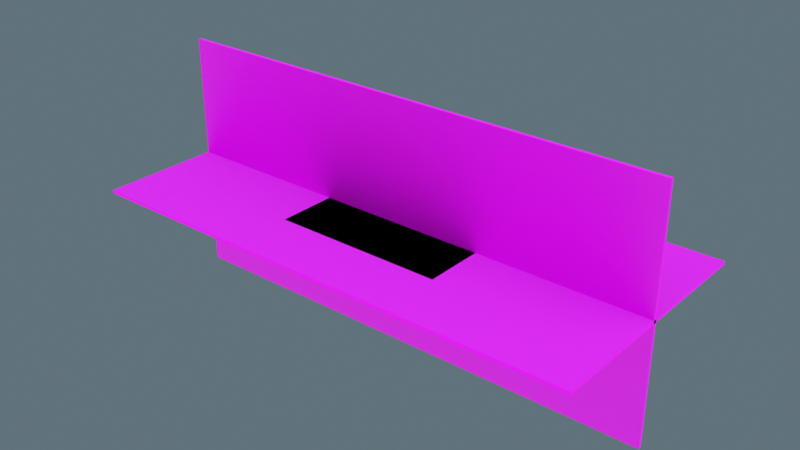 # Source: Cardboard_01.blend  (saved by Blender 2.92.15; exported with 4.5.12 LTS)
import bpy
from mathutils import Matrix  # noqa: F401  (used for matrix-valued properties, if any)

bpy.ops.wm.read_factory_settings(use_empty=True)
scene = bpy.context.scene
scene.name = 'Scene'

# ---- images (referenced by path relative to the original .blend; pixels are not part of the script)
import os
ASSET_DIR = os.environ.get("B2B_ASSET_DIR", "")  # directory of the original .blend (textures are referenced by path, not embedded)
HERE = os.path.dirname(os.path.abspath(__file__))  # packed textures are extracted next to this script under _unpacked/

def load_image(name, relpath, width, height, colorspace="sRGB"):
    """Load a texture the original file referenced (path relative to the .blend, or extracted next to this script)."""
    p = next((c for c in (os.path.join(HERE, relpath), os.path.join(ASSET_DIR, relpath)) if relpath and os.path.exists(c)), "")
    if p:
        img = bpy.data.images.load(p, check_existing=True)
        img.name = name
    else:  # same state as the original file: an image datablock whose file is absent (Cycles renders it pink)
        img = bpy.data.images.new(name, width, height)
        img.source = "FILE"
        img.filepath = "//" + (relpath or name)
    img.colorspace_settings.name = colorspace
    return img
img_cardboard_surface_01_jpg = load_image('Cardboard_Surface_01.jpg', 'Cardboard_Surface_01.jpg', 1024, 1024, 'sRGB')
img_cardboard_surface_01_nrm_jpg = load_image('Cardboard_Surface_01_NRM.jpg', 'Cardboard_Surface_01_NRM.jpg', 1024, 1024, 'Non-Color')
img_cardboard_surface_01_nb_jpg = load_image('Cardboard_Surface_01_NB.jpg', 'Cardboard_Surface_01_NB.jpg', 1024, 1024, 'Non-Color')
img_cardboard_side_01_jpg = load_image('Cardboard_Side_01.jpg', 'Cardboard_Side_01.jpg', 1024, 1024, 'sRGB')
img_cardboard_side_01_nb_jpg = load_image('Cardboard_Side_01_NB.jpg', 'Cardboard_Side_01_NB.jpg', 1024, 1024, 'Non-Color')
img_cardboard_side_01_ao_jpg = load_image('Cardboard_Side_01_AO.jpg', 'Cardboard_Side_01_AO.jpg', 1024, 1024, 'Non-Color')

# ---- materials (node trees are filled in below, after node groups)
mat_m_cardboard_surface_01 = bpy.data.materials.new('M_Cardboard_Surface_01')
mat_m_cardboard_surface_01.use_transparent_shadow = False
mat_m_cardboard_side_01 = bpy.data.materials.new('M_Cardboard_Side_01')
mat_m_cardboard_side_01.use_transparent_shadow = False

# ---- material node trees
mat_m_cardboard_surface_01.use_nodes = True; mat_m_cardboard_surface_01.node_tree.nodes.clear()
_N = mat_m_cardboard_surface_01.node_tree.nodes; _L = mat_m_cardboard_surface_01.node_tree.links
n0 = _N.new('ShaderNodeOutputMaterial'); n0.name = 'Material Output'; n0.location = (300, 300)
n1 = _N.new('ShaderNodeTexImage'); n1.name = 'Image Texture'; n1.location = (-531, 309)
n1.image = img_cardboard_surface_01_jpg
n2 = _N.new('ShaderNodeTexImage'); n2.name = 'Image Texture.002'; n2.location = (-729, -293)
n2.image = img_cardboard_surface_01_nrm_jpg
n3 = _N.new('ShaderNodeBsdfPrincipled'); n3.name = 'Principled BSDF'; n3.location = (10, 300)
n3.distribution = 'GGX'
n3.subsurface_method = 'BURLEY'
n3.inputs[3].default_value = 1.45
n3.inputs[27].default_value = (0.0, 0.0, 0.0, 1.0)
n3.inputs[28].default_value = 1.0
n4 = _N.new('ShaderNodeNormalMap'); n4.name = 'Normal Map'; n4.location = (-331, -221)
n4.inputs[0].default_value = 0.5
n5 = _N.new('ShaderNodeTexImage'); n5.name = 'Image Texture.001'; n5.location = (-732, -6)
n5.image = img_cardboard_surface_01_nb_jpg
n6 = _N.new('ShaderNodeMath'); n6.name = 'Math'; n6.location = (-233, 67)
n6.use_clamp = True
n6.inputs[0].default_value = 0.3
n6.inputs[2].default_value = 0.0
n7 = _N.new('ShaderNodeRGBToBW'); n7.name = 'RGB to BW'; n7.location = (-443, 17)
_L.new(n3.outputs[0], n0.inputs[0])
_L.new(n1.outputs[0], n3.inputs[0])
_L.new(n5.outputs[0], n7.inputs[0])
_L.new(n2.outputs[0], n4.inputs[1])
_L.new(n4.outputs[0], n3.inputs[5])
_L.new(n7.outputs[0], n6.inputs[1])
_L.new(n6.outputs[0], n3.inputs[2])
n0.is_active_output = True
mat_m_cardboard_side_01.use_nodes = True; mat_m_cardboard_side_01.node_tree.nodes.clear()
_N = mat_m_cardboard_side_01.node_tree.nodes; _L = mat_m_cardboard_side_01.node_tree.links
n0 = _N.new('ShaderNodeOutputMaterial'); n0.name = 'Material Output'; n0.location = (300, 300)
n1 = _N.new('ShaderNodeTexImage'); n1.name = 'Image Texture'; n1.location = (-1024, 314)
n1.image = img_cardboard_side_01_jpg
n2 = _N.new('ShaderNodeMix'); n2.name = 'Mix'; n2.location = (-288, 442)
n2.data_type = 'RGBA'
n2.clamp_result = True
n3 = _N.new('ShaderNodeTexImage'); n3.name = 'Image Texture.002'; n3.location = (-1093, -266)
n3.image = img_cardboard_surface_01_nrm_jpg
n4 = _N.new('ShaderNodeNormalMap'); n4.name = 'Normal Map'; n4.location = (-782, -306)
n5 = _N.new('ShaderNodeRGBToBW'); n5.name = 'RGB to BW'; n5.location = (-1201, -61)
n6 = _N.new('ShaderNodeMath'); n6.name = 'Math'; n6.location = (-996, 37)
n6.inputs[0].default_value = 0.3
n6.inputs[2].default_value = 0.0
n7 = _N.new('ShaderNodeTexImage'); n7.name = 'Image Texture.001'; n7.location = (-1484, -106)
n7.hide = True
n7.image = img_cardboard_side_01_nb_jpg
n8 = _N.new('ShaderNodeBump'); n8.name = 'Bump'; n8.location = (-334, -127)
n8.inputs[0].default_value = 0.5
n8.inputs[1].default_value = 1.0
n8.inputs[2].default_value = 1.0
n9 = _N.new('ShaderNodeTexImage'); n9.name = 'Image Texture.003'; n9.location = (-1017, 590)
n9.image = img_cardboard_side_01_ao_jpg
n10 = _N.new('ShaderNodeTexImage'); n10.name = 'Image Texture.004'; n10.location = (-801, 25)
n10.image = img_cardboard_side_01_ao_jpg
n11 = _N.new('ShaderNodeInvert'); n11.name = 'Invert'; n11.location = (-463, 75)
n12 = _N.new('ShaderNodeMath'); n12.name = 'Math.001'; n12.location = (-240, 152)
n12.use_clamp = True
n12.inputs[0].default_value = 2.0
n12.inputs[2].default_value = 0.0
n13 = _N.new('ShaderNodeBsdfPrincipled'); n13.name = 'Principled BSDF'; n13.location = (10, 300)
n13.distribution = 'GGX'
n13.subsurface_method = 'BURLEY'
n13.inputs[3].default_value = 1.45
n13.inputs[27].default_value = (0.0, 0.0, 0.0, 1.0)
n13.inputs[28].default_value = 1.0
_L.new(n13.outputs[0], n0.inputs[0])
_L.new(n3.outputs[0], n4.inputs[1])
_L.new(n7.outputs[0], n5.inputs[0])
_L.new(n5.outputs[0], n6.inputs[1])
_L.new(n1.outputs[0], n2.inputs[7])
_L.new(n2.outputs[2], n13.inputs[0])
_L.new(n9.outputs[0], n2.inputs[6])
_L.new(n9.outputs[0], n2.inputs[0])
_L.new(n8.outputs[0], n13.inputs[5])
_L.new(n10.outputs[0], n8.inputs[3])
_L.new(n11.outputs[0], n12.inputs[1])
_L.new(n10.outputs[0], n11.inputs[1])
_L.new(n12.outputs[0], n13.inputs[2])
n0.is_active_output = True

# ---- world
world_dynamic_2 = bpy.data.worlds.new('Dynamic_2'); scene.world = world_dynamic_2
world_dynamic_2.use_nodes = True; world_dynamic_2.node_tree.nodes.clear()
_N = world_dynamic_2.node_tree.nodes; _L = world_dynamic_2.node_tree.links
n0 = _N.new('ShaderNodeBackground'); n0.name = 'Scene_Brightness'; n0.location = (6708, 360)
n1 = _N.new('ShaderNodeOutputWorld'); n1.name = 'World Output'; n1.location = (7167, 360)
n2 = _N.new('ShaderNodeTexCoord'); n2.name = 'Texture Coordinate'; n2.location = (244, 1005)
n3 = _N.new('ShaderNodeMapping'); n3.name = 'Mapping'; n3.location = (787, 730)
n3.vector_type = 'NORMAL'
n4 = _N.new('ShaderNodeNormal'); n4.name = 'Sky_normal'; n4.location = (1220, 685)
n5 = _N.new('ShaderNodeValToRGB'); n5.name = 'ColorRamp'; n5.location = (1671, 415)
n5.color_ramp.interpolation = 'EASE'
while len(n5.color_ramp.elements) > 1: n5.color_ramp.elements.remove(n5.color_ramp.elements[-1])
n5.color_ramp.elements[0].position = 0.969; n5.color_ramp.elements[0].color = (0.0, 0.0, 0.0, 1.0)
_e = n5.color_ramp.elements.new(1.0); _e.color = (1.0, 1.0, 1.0, 1.0)
n6 = _N.new('ShaderNodeValToRGB'); n6.name = 'ColorRamp.001'; n6.location = (2197, 415)
n6.color_ramp.interpolation = 'EASE'
while len(n6.color_ramp.elements) > 1: n6.color_ramp.elements.remove(n6.color_ramp.elements[-1])
n6.color_ramp.elements[0].position = 0.991; n6.color_ramp.elements[0].color = (0.0, 0.0, 0.0, 1.0)
_e = n6.color_ramp.elements.new(1.0); _e.color = (1.0, 1.0, 1.0, 1.0)
n7 = _N.new('ShaderNodeValToRGB'); n7.name = 'ColorRamp.002'; n7.location = (2197, 415)
n7.color_ramp.interpolation = 'EASE'
while len(n7.color_ramp.elements) > 1: n7.color_ramp.elements.remove(n7.color_ramp.elements[-1])
n7.color_ramp.elements[0].position = 0.779; n7.color_ramp.elements[0].color = (0.0, 0.0, 0.0, 1.0)
_e = n7.color_ramp.elements.new(1.0); _e.color = (1.0, 1.0, 1.0, 1.0)
n8 = _N.new('ShaderNodeMath'); n8.name = 'Math'; n8.location = (2197, 685)
n8.operation = 'MULTIPLY'
n8.inputs[1].default_value = 0.2
n8.inputs[2].default_value = 0.0
n9 = _N.new('ShaderNodeMath'); n9.name = 'Math.001'; n9.location = (3294, 685)
n9.operation = 'MULTIPLY'
n9.inputs[1].default_value = 2.0
n9.inputs[2].default_value = 0.0
n10 = _N.new('ShaderNodeMath'); n10.name = 'Math.002'; n10.location = (2745, 415)
n10.operation = 'MULTIPLY'
n10.inputs[1].default_value = 40.9
n10.inputs[2].default_value = 0.0
n11 = _N.new('ShaderNodeMath'); n11.name = 'Math.003'; n11.location = (3294, 415)
n11.operation = 'SUBTRACT'
n11.inputs[1].default_value = 1.0
n11.inputs[2].default_value = 0.0
n12 = _N.new('ShaderNodeMix'); n12.name = 'Soft_hard'; n12.location = (3819, 550)
n12.data_type = 'RGBA'
n12.inputs[0].default_value = 1.0
n13 = _N.new('ShaderNodeMix'); n13.name = 'Mix'; n13.location = (3819, 185)
n13.data_type = 'RGBA'
n13.inputs[0].default_value = 0.466
n14 = _N.new('ShaderNodeMix'); n14.name = 'Mix.001'; n14.location = (4344, 630)
n14.data_type = 'RGBA'
n14.blend_type = 'MULTIPLY'
n14.inputs[0].default_value = 1.0
n15 = _N.new('ShaderNodeMix'); n15.name = 'Mix.002'; n15.location = (4344, 90)
n15.data_type = 'RGBA'
n15.blend_type = 'MULTIPLY'
n15.inputs[0].default_value = 1.0
n16 = _N.new('ShaderNodeMix'); n16.name = 'Mix.003'; n16.location = (4782, 610)
n16.data_type = 'RGBA'
n16.inputs[6].default_value = (0.0, 0.0, 0.0, 1.0)
n17 = _N.new('ShaderNodeMix'); n17.name = 'Mix.004'; n17.location = (5132, 270)
n17.data_type = 'RGBA'
n17.inputs[6].default_value = (0.0, 0.0, 0.0, 1.0)
n17.inputs[7].default_value = (1.0, 0.82, 0.65, 1.0)
n18 = _N.new('ShaderNodeGamma'); n18.name = 'Gamma'; n18.location = (5132, 610)
n18.inputs[1].default_value = 2.3
n19 = _N.new('ShaderNodeGamma'); n19.name = 'Sun_value'; n19.location = (5524, 610)
n19.inputs[1].default_value = 0.0
n20 = _N.new('ShaderNodeGamma'); n20.name = 'Shadow_color_saturation'; n20.location = (5524, 880)
n21 = _N.new('ShaderNodeMix'); n21.name = 'Mix.005'; n21.location = (5941, 610)
n21.data_type = 'RGBA'
n21.blend_type = 'ADD'
n21.inputs[0].default_value = 1.0
n22 = _N.new('ShaderNodeMix'); n22.name = 'Mix.006'; n22.location = (5524, 340)
n22.data_type = 'RGBA'
n22.blend_type = 'ADD'
n22.inputs[0].default_value = 1.0
n23 = _N.new('ShaderNodeMix'); n23.name = 'Mix.007'; n23.location = (6314, 360)
n23.data_type = 'RGBA'
n24 = _N.new('ShaderNodeLightPath'); n24.name = 'Light Path'; n24.location = (5941, 130)
n25 = _N.new('ShaderNodeMapping'); n25.name = 'Mapping.001'; n25.location = (2197, 1510)
n25.inputs[3].default_value = (1.5, 1.5, 6.0)
n26 = _N.new('ShaderNodeTexNoise'); n26.name = 'Noise Texture'; n26.location = (2745, 1780)
n26.inputs[2].default_value = 3.8
n26.inputs[3].default_value = 2.4
n26.inputs[8].default_value = 0.5
n27 = _N.new('ShaderNodeTexNoise'); n27.name = 'Noise Texture.001'; n27.location = (2745, 1510)
n27.inputs[2].default_value = 2.0
n27.inputs[3].default_value = 10.0
n27.inputs[8].default_value = 0.2
n28 = _N.new('ShaderNodeValToRGB'); n28.name = 'ColorRamp.003'; n28.location = (3294, 1780)
while len(n28.color_ramp.elements) > 1: n28.color_ramp.elements.remove(n28.color_ramp.elements[-1])
n28.color_ramp.elements[0].position = 0.408; n28.color_ramp.elements[0].color = (0.0, 0.0, 0.0, 1.0)
_e = n28.color_ramp.elements.new(0.649); _e.color = (1.0, 1.0, 1.0, 1.0)
n29 = _N.new('ShaderNodeValToRGB'); n29.name = 'ColorRamp.004'; n29.location = (3294, 1510)
while len(n29.color_ramp.elements) > 1: n29.color_ramp.elements.remove(n29.color_ramp.elements[-1])
n29.color_ramp.elements[0].position = 0.408; n29.color_ramp.elements[0].color = (0.0, 0.0, 0.0, 1.0)
_e = n29.color_ramp.elements.new(0.576); _e.color = (1.0, 1.0, 1.0, 1.0)
n30 = _N.new('ShaderNodeValToRGB'); n30.name = 'ColorRamp.005'; n30.location = (3819, 820)
while len(n30.color_ramp.elements) > 1: n30.color_ramp.elements.remove(n30.color_ramp.elements[-1])
n30.color_ramp.elements[0].position = 0.0; n30.color_ramp.elements[0].color = (0.419, 0.419, 0.419, 0.419)
_e = n30.color_ramp.elements.new(0.16); _e.color = (1.0, 1.0, 1.0, 1.0)
_e = n30.color_ramp.elements.new(0.435); _e.color = (1.0, 1.0, 1.0, 1.0)
n31 = _N.new('ShaderNodeValToRGB'); n31.name = 'ColorRamp.006'; n31.location = (4344, 1360)
while len(n31.color_ramp.elements) > 1: n31.color_ramp.elements.remove(n31.color_ramp.elements[-1])
n31.color_ramp.elements[0].position = 0.0; n31.color_ramp.elements[0].color = (0.0, 0.0, 0.0, 0.0)
_e = n31.color_ramp.elements.new(0.187); _e.color = (1.0, 1.0, 1.0, 1.0)
_e = n31.color_ramp.elements.new(0.435); _e.color = (1.0, 1.0, 1.0, 1.0)
n32 = _N.new('ShaderNodeValToRGB'); n32.name = 'ColorRamp.007'; n32.location = (3819, 1090)
while len(n32.color_ramp.elements) > 1: n32.color_ramp.elements.remove(n32.color_ramp.elements[-1])
n32.color_ramp.elements[0].position = 0.0; n32.color_ramp.elements[0].color = (1.0, 1.0, 0.9174, 1.0)
_e = n32.color_ramp.elements.new(0.469); _e.color = (0.0, 0.0, 0.0, 1.0)
n33 = _N.new('ShaderNodeMix'); n33.name = 'Cloud_color'; n33.location = (3819, 1550)
n33.data_type = 'RGBA'
n33.inputs[6].default_value = (0.9214, 0.9867, 1.0, 1.0)
n33.inputs[7].default_value = (0.0, 0.0, 0.0, 1.0)
n34 = _N.new('ShaderNodeMix'); n34.name = 'Cloud_density'; n34.location = (4344, 1630)
n34.data_type = 'RGBA'
n34.blend_type = 'MULTIPLY'
n34.inputs[0].default_value = 0.927
n35 = _N.new('ShaderNodeMix'); n35.name = 'Mix.008'; n35.location = (4782, 1360)
n35.data_type = 'RGBA'
n35.blend_type = 'MULTIPLY'
n35.inputs[0].default_value = 1.0
n36 = _N.new('ShaderNodeMix'); n36.name = 'Sky_and_Horizon_colors'; n36.location = (4344, 1090)
n36.data_type = 'RGBA'
n36.inputs[6].default_value = (0.2695, 0.4928, 0.723, 1.0)
n36.inputs[7].default_value = (0.4798, 0.6811, 0.8007, 1.0)
n37 = _N.new('ShaderNodeMix'); n37.name = 'Mix.009'; n37.location = (4782, 880)
n37.data_type = 'RGBA'
n37.blend_type = 'MULTIPLY'
n37.inputs[0].default_value = 1.0
n38 = _N.new('ShaderNodeMix'); n38.name = 'Cloud_opacity'; n38.location = (5132, 880)
n38.data_type = 'RGBA'
n38.blend_type = 'SCREEN'
n38.inputs[0].default_value = 1.0
n39 = _N.new('ShaderNodeSeparateColor'); n39.name = 'Separate RGB'; n39.location = (787, 1370)
n40 = _N.new('ShaderNodeMath'); n40.name = 'Math.004'; n40.location = (1220, 1235)
n40.inputs[2].default_value = 0.0
n41 = _N.new('ShaderNodeCombineColor'); n41.name = 'Combine RGB'; n41.location = (1671, 1510)
n42 = _N.new('ShaderNodeMix'); n42.name = 'Sun_color'; n42.location = (4344, 360)
n42.data_type = 'RGBA'
n42.blend_type = 'MULTIPLY'
n42.inputs[0].default_value = 1.0
n42.inputs[7].default_value = (32.0, 30.0, 30.0, 200.0)
n43 = _N.new('ShaderNodeNormal'); n43.name = 'Normal'; n43.location = (3294, 1070)
_L.new(n0.outputs[0], n1.inputs[0])
_L.new(n8.outputs[0], n9.inputs[0])
_L.new(n10.outputs[0], n11.inputs[0])
_L.new(n7.outputs[0], n8.inputs[0])
_L.new(n6.outputs[0], n10.inputs[0])
_L.new(n9.outputs[0], n12.inputs[6])
_L.new(n11.outputs[0], n12.inputs[7])
_L.new(n9.outputs[0], n13.inputs[6])
_L.new(n6.outputs[0], n13.inputs[7])
_L.new(n12.outputs[2], n14.inputs[6])
_L.new(n13.outputs[2], n15.inputs[6])
_L.new(n14.outputs[2], n16.inputs[0])
_L.new(n15.outputs[2], n17.inputs[0])
_L.new(n21.outputs[2], n23.inputs[6])
_L.new(n22.outputs[2], n23.inputs[7])
_L.new(n24.outputs[0], n23.inputs[0])
_L.new(n18.outputs[0], n19.inputs[0])
_L.new(n16.outputs[2], n18.inputs[0])
_L.new(n23.outputs[2], n0.inputs[0])
_L.new(n25.outputs[0], n27.inputs[0])
_L.new(n25.outputs[0], n26.inputs[0])
_L.new(n42.outputs[2], n16.inputs[7])
_L.new(n29.outputs[0], n33.inputs[0])
_L.new(n33.outputs[2], n34.inputs[6])
_L.new(n28.outputs[0], n34.inputs[7])
_L.new(n31.outputs[0], n35.inputs[7])
_L.new(n32.outputs[0], n36.inputs[0])
_L.new(n36.outputs[2], n37.inputs[7])
_L.new(n30.outputs[0], n37.inputs[6])
_L.new(n37.outputs[2], n38.inputs[6])
_L.new(n34.outputs[2], n35.inputs[6])
_L.new(n35.outputs[2], n38.inputs[7])
_L.new(n20.outputs[0], n21.inputs[6])
_L.new(n38.outputs[2], n20.inputs[0])
_L.new(n30.outputs[0], n14.inputs[7])
_L.new(n19.outputs[0], n21.inputs[7])
_L.new(n26.outputs[0], n28.inputs[0])
_L.new(n27.outputs[0], n29.inputs[0])
_L.new(n43.outputs[1], n30.inputs[0])
_L.new(n43.outputs[1], n32.inputs[0])
_L.new(n43.outputs[1], n31.inputs[0])
_L.new(n41.outputs[0], n25.inputs[0])
_L.new(n2.outputs[0], n43.inputs[0])
_L.new(n30.outputs[0], n15.inputs[7])
_L.new(n2.outputs[0], n39.inputs[0])
_L.new(n39.outputs[1], n41.inputs[1])
_L.new(n39.outputs[2], n41.inputs[2])
_L.new(n39.outputs[0], n40.inputs[1])
_L.new(n40.outputs[0], n41.inputs[0])
_L.new(n4.outputs[1], n5.inputs[0])
_L.new(n5.outputs[0], n6.inputs[0])
_L.new(n4.outputs[1], n7.inputs[0])
_L.new(n3.outputs[0], n4.inputs[0])
_L.new(n2.outputs[0], n3.inputs[0])
_L.new(n38.outputs[2], n22.inputs[6])
_L.new(n17.outputs[2], n22.inputs[7])
n1.is_active_output = True
world_dynamic_2.use_sun_shadow = False
world_dynamic_2.sun_shadow_jitter_overblur = 0.0
world_dynamic_2.cycles.sample_map_resolution = 2048

# ---- lights
light_point = bpy.data.lights.new('Point', 'POINT')
light_point.transmission_factor = 0.0
light_point.energy = 289.8
light_point.shadow_soft_size = 1.91
light_point.use_absolute_resolution = True

# ---- meshes
me_cube_229 = bpy.data.meshes.new('Cube.229')
me_cube_229.from_pydata([(-1.399, -1.0, -0.02653), (-1.399, -1.0, 0.02653), (-1.399, 1.0, -0.02653), (-1.399, 1.0, 0.02653), (1.399, -1.0, -0.02653), (1.399, -1.0, 0.02653), (1.399, 1.0, -0.02653), (1.399, 1.0, 0.02653)], [], [(0, 1, 3, 2), (2, 3, 7, 6), (6, 7, 5, 4), (4, 5, 1, 0), (2, 6, 4, 0), (7, 3, 1, 5)])
me_cube_229.polygons.foreach_set('material_index', [1, 1, 1, 1, 0, 0])
_uv = me_cube_229.uv_layers.new(name='UVMap')
_uv.uv.foreach_set('vector', [1.684, 0.5867, 1.684, 0.6538, 0.3208, 0.6538, 0.3208, 0.5867, 0.3208, 0.5867, 0.3208, 0.6538, -1.586, 0.6538, -1.586, 0.5867, -1.586, 0.5867, -1.586, 0.6538, -2.95, 0.6538, -2.95, 0.5867, 3.592, 0.5867, 3.592, 0.6538, 1.684, 0.6538, 1.684, 0.5867, 0.006318, 0.853, 0.9937, 0.853, 0.9937, 0.147, 0.006318, 0.147, 0.9937, 0.853, 0.006318, 0.853, 0.006318, 0.147, 0.9937, 0.147])
me_cube_229.materials.append(mat_m_cardboard_surface_01)
me_cube_229.materials.append(mat_m_cardboard_side_01)
me_cube_229.use_remesh_fix_poles = True
me_cube_229.use_remesh_preserve_attributes = False
me_cube_229.use_mirror_vertex_groups = False
me_cube_229.update()
me_cube_001 = bpy.data.meshes.new('Cube.001')
me_cube_001.from_pydata([(-4.196, -2.0, -0.02653), (-4.196, -2.0, 0.02653), (-4.196, 2.0, -0.02653), (-4.196, 2.0, 0.02653), (4.196, -2.0, -0.02653), (4.196, -2.0, 0.02653), (4.196, 2.0, -0.02653), (4.196, 2.0, 0.02653)], [], [(0, 1, 3, 2), (2, 3, 7, 6), (6, 7, 5, 4), (4, 5, 1, 0), (2, 6, 4, 0), (7, 3, 1, 5)])
me_cube_001.polygons.foreach_set('material_index', [1, 1, 1, 1, 0, 0])
_uv = me_cube_001.uv_layers.new(name='UVMap')
_uv.uv.foreach_set('vector', [1.684, 0.5867, 1.684, 0.6538, 0.3208, 0.6538, 0.3208, 0.5867, 0.3208, 0.5867, 0.3208, 0.6538, -1.586, 0.6538, -1.586, 0.5867, -1.586, 0.5867, -1.586, 0.6538, -2.95, 0.6538, -2.95, 0.5867, 3.592, 0.5867, 3.592, 0.6538, 1.684, 0.6538, 1.684, 0.5867, 0.006318, 0.853, 0.9937, 0.853, 0.9937, 0.147, 0.006318, 0.147, 0.9937, 0.853, 0.006318, 0.853, 0.006318, 0.147, 0.9937, 0.147])
me_cube_001.materials.append(mat_m_cardboard_surface_01)
me_cube_001.materials.append(mat_m_cardboard_side_01)
me_cube_001.use_remesh_fix_poles = True
me_cube_001.use_remesh_preserve_attributes = False
me_cube_001.use_mirror_vertex_groups = False
me_cube_001.update()
me_cube_002 = bpy.data.meshes.new('Cube.002')
me_cube_002.from_pydata([(-4.196, -2.0, -0.02653), (-4.196, -2.0, 0.02653), (-4.196, 2.0, -0.02653), (-4.196, 2.0, 0.02653), (4.196, -2.0, -0.02653), (4.196, -2.0, 0.02653), (4.196, 2.0, -0.02653), (4.196, 2.0, 0.02653)], [], [(0, 1, 3, 2), (2, 3, 7, 6), (6, 7, 5, 4), (4, 5, 1, 0), (2, 6, 4, 0), (7, 3, 1, 5)])
me_cube_002.polygons.foreach_set('material_index', [1, 1, 1, 1, 0, 0])
_uv = me_cube_002.uv_layers.new(name='UVMap')
_uv.uv.foreach_set('vector', [8.86, 0.5778, 8.86, 0.6531, 4.542, 0.6531, 4.542, 0.5778, 4.542, 0.5778, 4.542, 0.6531, -4.517, 0.6531, -4.517, 0.5778, -4.517, 0.5778, -4.517, 0.6531, -8.835, 0.6531, -8.835, 0.5778, 17.92, 0.5778, 17.92, 0.6531, 8.86, 0.6531, 8.86, 0.5778, -0.7643, 1.025, 1.369, 1.025, 1.369, 0.008439, -0.7643, 0.008439, 1.369, 1.025, -0.7643, 1.025, -0.7643, 0.008439, 1.369, 0.008439])
me_cube_002.materials.append(mat_m_cardboard_surface_01)
me_cube_002.materials.append(mat_m_cardboard_side_01)
me_cube_002.use_remesh_fix_poles = True
me_cube_002.use_remesh_preserve_attributes = False
me_cube_002.use_mirror_vertex_groups = False
me_cube_002.update()

# ---- objects
ob_cardboard_plane_01 = bpy.data.objects.new('Cardboard_Plane_01', me_cube_229)
ob_point = bpy.data.objects.new('Point', light_point)
ob_cardboard_box_side_01 = bpy.data.objects.new('Cardboard_Box_Side_01', me_cube_001)
ob_cardboard_box_back_01 = bpy.data.objects.new('Cardboard_Box_Back_01', me_cube_002)

# ---- transforms, parenting, visibility, modifiers, constraints
ob_cardboard_plane_01.location = (0.0, 0.0, 0.0)
ob_cardboard_plane_01.lineart.crease_threshold = 0.0
ob_point.location = (0.8169, 1.285, 0.2856)
ob_point.lineart.crease_threshold = 0.0
ob_cardboard_box_side_01.location = (0.0, 0.0, 0.0)
ob_cardboard_box_side_01.lineart.crease_threshold = 0.0
ob_cardboard_box_back_01.location = (0.0, 0.0, 0.0)
ob_cardboard_box_back_01.rotation_euler = (1.571, -2.22e-16, -2.22e-16)
ob_cardboard_box_back_01.lineart.crease_threshold = 0.0

# ---- collection membership
scene.collection.objects.link(ob_cardboard_plane_01)
scene.collection.objects.link(ob_point)
scene.collection.objects.link(ob_cardboard_box_side_01)
scene.collection.objects.link(ob_cardboard_box_back_01)

# ---- scene / render settings (as saved in the file)
scene.frame_start = 1; scene.frame_end = 60; scene.frame_set(2)
scene.render.engine = 'BLENDER_EEVEE_NEXT'
scene.cycles.samples = 128
scene.cycles.sampling_pattern = 'TABULATED_SOBOL'
scene.cycles.use_light_tree = False
scene.cycles.caustics_reflective = False
scene.cycles.caustics_refractive = False
scene.cycles.use_animated_seed = True
scene.eevee.taa_render_samples = 16
scene.eevee.use_taa_reprojection = False
scene.eevee.volumetric_start = 375.0
scene.eevee.volumetric_end = 1000.0
scene.eevee.volumetric_tile_size = '4'
scene.eevee.use_gtao = True
scene.eevee.gtao_quality = 1.0
scene.eevee.gtao_distance = 2.0
scene.eevee.fast_gi_quality = 1.0
scene.eevee.bokeh_max_size = 10.0
scene.view_settings.view_transform = 'Standard'
scene.view_settings.exposure = -0.75
bpy.context.view_layer.update()

# ---- added for rendering (the .blend has no active camera): camera
cam_auto = bpy.data.cameras.new('AutoCamera')
cam_auto.lens = 50.0
cam_auto.sensor_width = 36.0
cam_auto.clip_end = 1000.0
ob_auto_camera = bpy.data.objects.new('AutoCamera', cam_auto)
scene.collection.objects.link(ob_auto_camera)
ob_auto_camera.location = (9.36345, -11.2361, 7.49076)
ob_auto_camera.rotation_euler = (1.09748, -7.21219e-08, 0.694738)
scene.camera = ob_auto_camera
bpy.context.view_layer.update()
